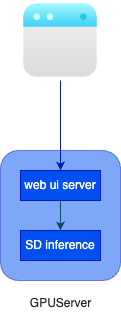

The diagram above was exported from draw.io. Its source (the exported page's mxGraphModel, read from the mxfile embedded in the PNG):
<mxGraphModel dx="954" dy="616" grid="1" gridSize="10" guides="1" tooltips="1" connect="1" arrows="1" fold="1" page="1" pageScale="1" pageWidth="827" pageHeight="1169" background="#FFFFFF" math="0" shadow="0">
  <root>
    <mxCell id="0" />
    <mxCell id="1" parent="0" />
    <mxCell id="iuB0OGS_XuYZefyD3wgf-1" value="" style="rounded=1;whiteSpace=wrap;html=1;labelBackgroundColor=none;fillColor=#0050ef;strokeColor=#001DBC;fontColor=#ffffff;opacity=50;" vertex="1" parent="1">
      <mxGeometry x="180" y="400" width="120" height="130" as="geometry" />
    </mxCell>
    <mxCell id="iuB0OGS_XuYZefyD3wgf-9" style="edgeStyle=orthogonalEdgeStyle;rounded=0;orthogonalLoop=1;jettySize=auto;html=1;exitX=0.5;exitY=1;exitDx=0;exitDy=0;entryX=0.5;entryY=0;entryDx=0;entryDy=0;strokeColor=#001DBC;fillColor=#0050ef;" edge="1" parent="1" source="iuB0OGS_XuYZefyD3wgf-4" target="iuB0OGS_XuYZefyD3wgf-7">
      <mxGeometry relative="1" as="geometry" />
    </mxCell>
    <mxCell id="iuB0OGS_XuYZefyD3wgf-4" value="" style="shape=image;html=1;verticalAlign=top;verticalLabelPosition=bottom;labelBackgroundColor=#ffffff;imageAspect=0;aspect=fixed;image=https://cdn4.iconfinder.com/data/icons/essentials-72/24/004_-_Website-128.png;strokeColor=#BAC8D3;fontColor=#EEEEEE;fillColor=#09555B;" vertex="1" parent="1">
      <mxGeometry x="200" y="250" width="80" height="80" as="geometry" />
    </mxCell>
    <mxCell id="iuB0OGS_XuYZefyD3wgf-11" style="edgeStyle=orthogonalEdgeStyle;rounded=0;orthogonalLoop=1;jettySize=auto;html=1;exitX=0.5;exitY=1;exitDx=0;exitDy=0;entryX=0.5;entryY=0;entryDx=0;entryDy=0;strokeColor=#0B4D6A;" edge="1" parent="1" source="iuB0OGS_XuYZefyD3wgf-7" target="iuB0OGS_XuYZefyD3wgf-8">
      <mxGeometry relative="1" as="geometry" />
    </mxCell>
    <mxCell id="iuB0OGS_XuYZefyD3wgf-7" value="web ui server" style="whiteSpace=wrap;html=1;strokeColor=#001DBC;fontColor=#ffffff;fillColor=#0050ef;" vertex="1" parent="1">
      <mxGeometry x="200" y="420" width="80" height="30" as="geometry" />
    </mxCell>
    <mxCell id="iuB0OGS_XuYZefyD3wgf-8" value="SD inference" style="whiteSpace=wrap;html=1;strokeColor=#001DBC;fontColor=#ffffff;fillColor=#0050ef;" vertex="1" parent="1">
      <mxGeometry x="200" y="480" width="80" height="30" as="geometry" />
    </mxCell>
    <mxCell id="iuB0OGS_XuYZefyD3wgf-12" value="&lt;font color=&quot;#242424&quot;&gt;GPUServer&lt;/font&gt;" style="text;html=1;align=center;verticalAlign=middle;resizable=0;points=[];autosize=1;strokeColor=none;fillColor=none;fontColor=#EEEEEE;sketch=1;curveFitting=1;jiggle=2;" vertex="1" parent="1">
      <mxGeometry x="200" y="538" width="80" height="30" as="geometry" />
    </mxCell>
  </root>
</mxGraphModel>